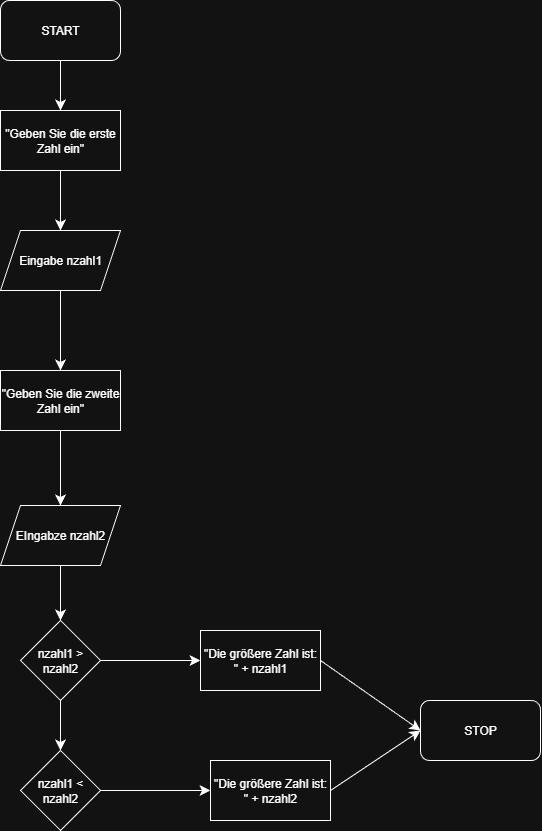

The diagram above was exported from draw.io. Its source (the exported page's mxGraphModel, read from the mxfile embedded in the PNG):
<mxGraphModel dx="1811" dy="1012" grid="1" gridSize="10" guides="1" tooltips="1" connect="1" arrows="1" fold="1" page="1" pageScale="1" pageWidth="827" pageHeight="1169" math="0" shadow="0">
  <root>
    <mxCell id="0" />
    <mxCell id="1" parent="0" />
    <mxCell id="74Fny5eKyFwYxqVu_GDP-3" style="edgeStyle=none;curved=1;rounded=0;orthogonalLoop=1;jettySize=auto;html=1;exitX=0.5;exitY=1;exitDx=0;exitDy=0;entryX=0.5;entryY=0;entryDx=0;entryDy=0;fontSize=12;startSize=8;endSize=8;" edge="1" parent="1" source="74Fny5eKyFwYxqVu_GDP-1" target="74Fny5eKyFwYxqVu_GDP-2">
      <mxGeometry relative="1" as="geometry" />
    </mxCell>
    <mxCell id="74Fny5eKyFwYxqVu_GDP-1" value="START" style="rounded=1;whiteSpace=wrap;html=1;" vertex="1" parent="1">
      <mxGeometry x="50" y="50" width="120" height="60" as="geometry" />
    </mxCell>
    <mxCell id="74Fny5eKyFwYxqVu_GDP-5" value="" style="edgeStyle=none;curved=1;rounded=0;orthogonalLoop=1;jettySize=auto;html=1;fontSize=12;startSize=8;endSize=8;" edge="1" parent="1" source="74Fny5eKyFwYxqVu_GDP-2" target="74Fny5eKyFwYxqVu_GDP-4">
      <mxGeometry relative="1" as="geometry" />
    </mxCell>
    <mxCell id="74Fny5eKyFwYxqVu_GDP-2" value="&quot;Geben Sie die erste Zahl ein&quot;" style="rounded=0;whiteSpace=wrap;html=1;" vertex="1" parent="1">
      <mxGeometry x="50" y="160" width="120" height="60" as="geometry" />
    </mxCell>
    <mxCell id="74Fny5eKyFwYxqVu_GDP-7" value="" style="edgeStyle=none;curved=1;rounded=0;orthogonalLoop=1;jettySize=auto;html=1;fontSize=12;startSize=8;endSize=8;" edge="1" parent="1" source="74Fny5eKyFwYxqVu_GDP-4" target="74Fny5eKyFwYxqVu_GDP-6">
      <mxGeometry relative="1" as="geometry" />
    </mxCell>
    <mxCell id="74Fny5eKyFwYxqVu_GDP-4" value="Eingabe nzahl1" style="shape=parallelogram;perimeter=parallelogramPerimeter;whiteSpace=wrap;html=1;fixedSize=1;rounded=0;" vertex="1" parent="1">
      <mxGeometry x="50" y="280" width="120" height="60" as="geometry" />
    </mxCell>
    <mxCell id="74Fny5eKyFwYxqVu_GDP-9" value="" style="edgeStyle=none;curved=1;rounded=0;orthogonalLoop=1;jettySize=auto;html=1;fontSize=12;startSize=8;endSize=8;" edge="1" parent="1" source="74Fny5eKyFwYxqVu_GDP-6" target="74Fny5eKyFwYxqVu_GDP-8">
      <mxGeometry relative="1" as="geometry" />
    </mxCell>
    <mxCell id="74Fny5eKyFwYxqVu_GDP-6" value="&quot;Geben Sie die zweite Zahl ein&quot;" style="whiteSpace=wrap;html=1;rounded=0;" vertex="1" parent="1">
      <mxGeometry x="50" y="420" width="120" height="60" as="geometry" />
    </mxCell>
    <mxCell id="74Fny5eKyFwYxqVu_GDP-11" style="edgeStyle=none;curved=1;rounded=0;orthogonalLoop=1;jettySize=auto;html=1;exitX=0.5;exitY=1;exitDx=0;exitDy=0;entryX=0.5;entryY=0;entryDx=0;entryDy=0;fontSize=12;startSize=8;endSize=8;" edge="1" parent="1" source="74Fny5eKyFwYxqVu_GDP-8" target="74Fny5eKyFwYxqVu_GDP-10">
      <mxGeometry relative="1" as="geometry" />
    </mxCell>
    <mxCell id="74Fny5eKyFwYxqVu_GDP-8" value="EIngabze nzahl2" style="shape=parallelogram;perimeter=parallelogramPerimeter;whiteSpace=wrap;html=1;fixedSize=1;rounded=0;" vertex="1" parent="1">
      <mxGeometry x="50" y="555" width="120" height="60" as="geometry" />
    </mxCell>
    <mxCell id="74Fny5eKyFwYxqVu_GDP-13" value="" style="edgeStyle=none;curved=1;rounded=0;orthogonalLoop=1;jettySize=auto;html=1;fontSize=12;startSize=8;endSize=8;" edge="1" parent="1" source="74Fny5eKyFwYxqVu_GDP-10" target="74Fny5eKyFwYxqVu_GDP-12">
      <mxGeometry relative="1" as="geometry" />
    </mxCell>
    <mxCell id="74Fny5eKyFwYxqVu_GDP-21" style="edgeStyle=none;curved=1;rounded=0;orthogonalLoop=1;jettySize=auto;html=1;exitX=0.5;exitY=1;exitDx=0;exitDy=0;entryX=0.5;entryY=0;entryDx=0;entryDy=0;fontSize=12;startSize=8;endSize=8;" edge="1" parent="1" source="74Fny5eKyFwYxqVu_GDP-10" target="74Fny5eKyFwYxqVu_GDP-20">
      <mxGeometry relative="1" as="geometry" />
    </mxCell>
    <mxCell id="74Fny5eKyFwYxqVu_GDP-10" value="nzahl1 &amp;gt; nzahl2" style="rhombus;whiteSpace=wrap;html=1;" vertex="1" parent="1">
      <mxGeometry x="70" y="670" width="80" height="80" as="geometry" />
    </mxCell>
    <mxCell id="74Fny5eKyFwYxqVu_GDP-19" style="edgeStyle=none;curved=1;rounded=0;orthogonalLoop=1;jettySize=auto;html=1;exitX=1;exitY=0.5;exitDx=0;exitDy=0;entryX=0;entryY=0.5;entryDx=0;entryDy=0;fontSize=12;startSize=8;endSize=8;" edge="1" parent="1" source="74Fny5eKyFwYxqVu_GDP-12" target="74Fny5eKyFwYxqVu_GDP-16">
      <mxGeometry relative="1" as="geometry" />
    </mxCell>
    <mxCell id="74Fny5eKyFwYxqVu_GDP-12" value="&quot;Die größere Zahl ist: &quot; + nzahl1" style="whiteSpace=wrap;html=1;" vertex="1" parent="1">
      <mxGeometry x="250" y="680" width="120" height="60" as="geometry" />
    </mxCell>
    <mxCell id="74Fny5eKyFwYxqVu_GDP-17" style="edgeStyle=none;curved=1;rounded=0;orthogonalLoop=1;jettySize=auto;html=1;exitX=1;exitY=0.5;exitDx=0;exitDy=0;entryX=0;entryY=0.5;entryDx=0;entryDy=0;fontSize=12;startSize=8;endSize=8;" edge="1" parent="1" source="74Fny5eKyFwYxqVu_GDP-14" target="74Fny5eKyFwYxqVu_GDP-16">
      <mxGeometry relative="1" as="geometry" />
    </mxCell>
    <mxCell id="74Fny5eKyFwYxqVu_GDP-14" value="&quot;Die größere Zahl ist: &quot; + nzahl2" style="whiteSpace=wrap;html=1;" vertex="1" parent="1">
      <mxGeometry x="260" y="810" width="120" height="60" as="geometry" />
    </mxCell>
    <mxCell id="74Fny5eKyFwYxqVu_GDP-16" value="STOP" style="rounded=1;whiteSpace=wrap;html=1;" vertex="1" parent="1">
      <mxGeometry x="470" y="750" width="120" height="60" as="geometry" />
    </mxCell>
    <mxCell id="74Fny5eKyFwYxqVu_GDP-22" style="edgeStyle=none;curved=1;rounded=0;orthogonalLoop=1;jettySize=auto;html=1;exitX=1;exitY=0.5;exitDx=0;exitDy=0;entryX=0;entryY=0.5;entryDx=0;entryDy=0;fontSize=12;startSize=8;endSize=8;" edge="1" parent="1" source="74Fny5eKyFwYxqVu_GDP-20" target="74Fny5eKyFwYxqVu_GDP-14">
      <mxGeometry relative="1" as="geometry" />
    </mxCell>
    <mxCell id="74Fny5eKyFwYxqVu_GDP-20" value="nzahl1 &amp;lt; nzahl2" style="rhombus;whiteSpace=wrap;html=1;" vertex="1" parent="1">
      <mxGeometry x="70" y="800" width="80" height="80" as="geometry" />
    </mxCell>
  </root>
</mxGraphModel>